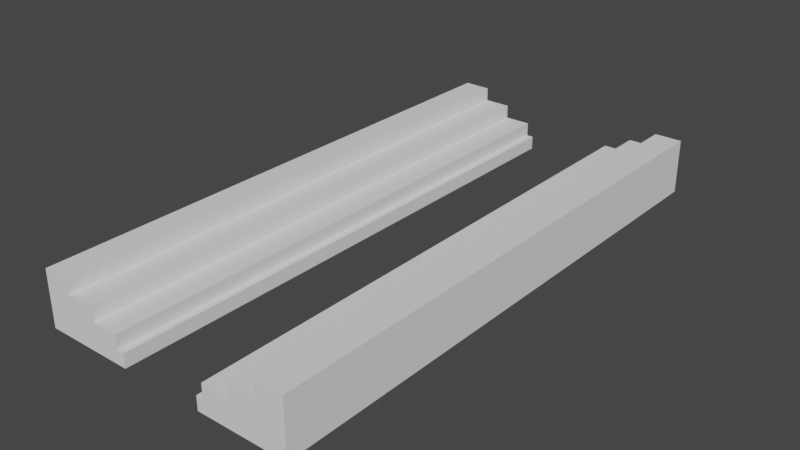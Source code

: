 # Source: Background1.blend  (saved by Blender 2.91.10; exported with 4.5.12 LTS)
import bpy
from mathutils import Matrix  # noqa: F401  (used for matrix-valued properties, if any)

bpy.ops.wm.read_factory_settings(use_empty=True)
scene = bpy.context.scene
scene.name = 'Scene'

# ---- collections
col_collection = bpy.data.collections.new('Collection'); scene.collection.children.link(col_collection)

# ---- world
world_world = bpy.data.worlds.new('World'); scene.world = world_world
world_world.use_nodes = True; world_world.node_tree.nodes.clear()
_N = world_world.node_tree.nodes; _L = world_world.node_tree.links
n0 = _N.new('ShaderNodeOutputWorld'); n0.name = 'World Output'; n0.location = (300, 300)
n1 = _N.new('ShaderNodeBackground'); n1.name = 'Background'; n1.location = (10, 300)
n1.inputs[0].default_value = (0.05088, 0.05088, 0.05088, 1.0)
_L.new(n1.outputs[0], n0.inputs[0])
n0.is_active_output = True
world_world.color = (0.05088, 0.05088, 0.05088)
world_world.use_sun_shadow = False
world_world.sun_shadow_jitter_overblur = 0.0

# ---- meshes
me_plane = bpy.data.meshes.new('Plane')
me_plane.from_pydata([(-3.167, -1.0, 0.0), (-1.167, -1.0, 0.0), (-3.167, 1.0, 0.0), (-1.167, 1.0, 0.0), (-3.167, 0.9048, 0.0), (-3.167, 0.8095, 0.0), (-3.167, 0.7143, 0.0), (-3.167, 0.619, 0.0), (-3.167, 0.5238, 0.0), (-3.167, 0.4286, 0.0), (-3.167, 0.3333, 0.0), (-3.167, 0.2381, 0.0), (-3.167, 0.1429, 0.0), (-3.167, 0.04762, 0.0), (-3.167, -0.04762, 0.0), (-3.167, -0.1429, 0.0), (-3.167, -0.2381, 0.0), (-3.167, -0.3333, 0.0), (-3.167, -0.4286, 0.0), (-3.167, -0.5238, 0.0), (-3.167, -0.619, 0.0), (-3.167, -0.7143, 0.0), (-3.167, -0.8095, 0.0), (-3.167, -0.9048, 0.0), (-1.167, -0.9048, 0.0), (-1.167, -0.8095, 0.0), (-1.167, -0.7143, 0.0), (-1.167, -0.619, 0.0), (-1.167, -0.5238, 0.0), (-1.167, -0.4286, 0.0), (-1.167, -0.3333, 0.0), (-1.167, -0.2381, 0.0), (-1.167, -0.1429, 0.0), (-1.167, -0.04762, 0.0), (-1.167, 0.04762, 0.0), (-1.167, 0.1429, 0.0), (-1.167, 0.2381, 0.0), (-1.167, 0.3333, 0.0), (-1.167, 0.4286, 0.0), (-1.167, 0.5238, 0.0), (-1.167, 0.619, 0.0), (-1.167, 0.7143, 0.0), (-1.167, 0.8095, 0.0), (-1.167, 0.9048, 0.0), (-2.5, -1.0, 0.0), (-1.833, -1.0, 0.0), (-1.833, 1.0, 0.0), (-2.5, 1.0, 0.0), (-1.833, -0.9048, 0.0), (-2.5, -0.9048, 0.0), (-1.833, -0.8095, 0.0), (-2.5, -0.8095, 0.0), (-1.833, -0.7143, 0.0), (-2.5, -0.7143, 0.0), (-1.833, -0.619, 0.0), (-2.5, -0.619, 0.0), (-1.833, -0.5238, 0.0), (-2.5, -0.5238, 0.0), (-1.833, -0.4286, 0.0), (-2.5, -0.4286, 0.0), (-1.833, -0.3333, 0.0), (-2.5, -0.3333, 0.0), (-1.833, -0.2381, 0.0), (-2.5, -0.2381, 0.0), (-1.833, -0.1429, 0.0), (-2.5, -0.1429, 0.0), (-1.833, -0.04762, 0.0), (-2.5, -0.04762, 0.0), (-1.833, 0.04762, 0.0), (-2.5, 0.04762, 0.0), (-1.833, 0.1429, 0.0), (-2.5, 0.1429, 0.0), (-1.833, 0.2381, 0.0), (-2.5, 0.2381, 0.0), (-1.833, 0.3333, 0.0), (-2.5, 0.3333, 0.0), (-1.833, 0.4286, 0.0), (-2.5, 0.4286, 0.0), (-1.833, 0.5238, 0.0), (-2.5, 0.5238, 0.0), (-1.833, 0.619, 0.0), (-2.5, 0.619, 0.0), (-1.833, 0.7143, 0.0), (-2.5, 0.7143, 0.0), (-1.833, 0.8095, 0.0), (-2.5, 0.8095, 0.0), (-1.833, 0.9048, 0.0), (-2.5, 0.9048, 0.0), (-1.0, -1.0, 0.0), (-1.0, 1.0, 0.0), (-1.0, -0.9048, 0.0), (-1.0, -0.8095, 0.0), (-1.0, -0.7143, 0.0), (-1.0, -0.619, 0.0), (-1.0, -0.5238, 0.0), (-1.0, -0.4286, 0.0), (-1.0, -0.3333, 0.0), (-1.0, -0.2381, 0.0), (-1.0, -0.1429, 0.0), (-1.0, -0.04762, 0.0), (-1.0, 0.04762, 0.0), (-1.0, 0.1429, 0.0), (-1.0, 0.2381, 0.0), (-1.0, 0.3333, 0.0), (-1.0, 0.4286, 0.0), (-1.0, 0.5238, 0.0), (-1.0, 0.619, 0.0), (-1.0, 0.7143, 0.0), (-1.0, 0.8095, 0.0), (-1.0, 0.9048, 0.0), (-1.167, -1.0, 2.0), (-1.167, 1.0, 2.0), (-1.167, -0.9048, 2.0), (-1.167, -0.8095, 2.0), (-1.167, -0.7143, 2.0), (-1.167, -0.619, 2.0), (-1.167, -0.5238, 2.0), (-1.167, -0.4286, 2.0), (-1.167, -0.3333, 2.0), (-1.167, -0.2381, 2.0), (-1.167, -0.1429, 2.0), (-1.167, -0.04762, 2.0), (-1.167, 0.04762, 2.0), (-1.167, 0.1429, 2.0), (-1.167, 0.2381, 2.0), (-1.167, 0.3333, 2.0), (-1.167, 0.4286, 2.0), (-1.167, 0.5238, 2.0), (-1.167, 0.619, 2.0), (-1.167, 0.7143, 2.0), (-1.167, 0.8095, 2.0), (-1.167, 0.9048, 2.0), (-1.0, -1.0, 2.0), (-1.0, 1.0, 2.0), (-1.0, -0.9048, 2.0), (-1.0, -0.8095, 2.0), (-1.0, -0.7143, 2.0), (-1.0, -0.619, 2.0), (-1.0, -0.5238, 2.0), (-1.0, -0.4286, 2.0), (-1.0, -0.3333, 2.0), (-1.0, -0.2381, 2.0), (-1.0, -0.1429, 2.0), (-1.0, -0.04762, 2.0), (-1.0, 0.04762, 2.0), (-1.0, 0.1429, 2.0), (-1.0, 0.2381, 2.0), (-1.0, 0.3333, 2.0), (-1.0, 0.4286, 2.0), (-1.0, 0.5238, 2.0), (-1.0, 0.619, 2.0), (-1.0, 0.7143, 2.0), (-1.0, 0.8095, 2.0), (-1.0, 0.9048, 2.0), (3.167, -1.0, 0.0), (1.167, -1.0, 0.0), (3.167, 1.0, 0.0), (1.167, 1.0, 0.0), (3.167, 0.9, 0.0), (3.167, 0.8, 0.0), (3.167, 0.725, 0.0), (3.167, 0.625, 0.0), (3.167, 0.525, 0.0), (3.167, 0.425, 0.0), (3.167, 0.325, 0.0), (3.167, 0.25, 0.0), (3.167, 0.15, 0.0), (3.167, 0.05, 0.0), (3.167, -0.05, 0.0), (3.167, -0.15, 0.0), (3.167, -0.25, 0.0), (3.167, -0.325, 0.0), (3.167, -0.425, 0.0), (3.167, -0.525, 0.0), (3.167, -0.625, 0.0), (3.167, -0.725, 0.0), (3.167, -0.8, 0.0), (3.167, -0.9, 0.0), (1.167, -0.9, 0.0), (1.167, -0.8, 0.0), (1.167, -0.725, 0.0), (1.167, -0.625, 0.0), (1.167, -0.525, 0.0), (1.167, -0.425, 0.0), (1.167, -0.325, 0.0), (1.167, -0.25, 0.0), (1.167, -0.15, 0.0), (1.167, -0.05, 0.0), (1.167, 0.05, 0.0), (1.167, 0.15, 0.0), (1.167, 0.25, 0.0), (1.167, 0.325, 0.0), (1.167, 0.425, 0.0), (1.167, 0.525, 0.0), (1.167, 0.625, 0.0), (1.167, 0.725, 0.0), (1.167, 0.8, 0.0), (1.167, 0.9, 0.0), (2.5, -1.0, 0.0), (1.833, -1.0, 0.0), (1.833, 1.0, 0.0), (2.5, 1.0, 0.0), (1.833, -0.9, 0.0), (2.5, -0.9, 0.0), (1.833, -0.8, 0.0), (2.5, -0.8, 0.0), (1.833, -0.725, 0.0), (2.5, -0.725, 0.0), (1.833, -0.625, 0.0), (2.5, -0.625, 0.0), (1.833, -0.525, 0.0), (2.5, -0.525, 0.0), (1.833, -0.425, 0.0), (2.5, -0.425, 0.0), (1.833, -0.325, 0.0), (2.5, -0.325, 0.0), (1.833, -0.25, 0.0), (2.5, -0.25, 0.0), (1.833, -0.15, 0.0), (2.5, -0.15, 0.0), (1.833, -0.05, 0.0), (2.5, -0.05, 0.0), (1.833, 0.05, 0.0), (2.5, 0.05, 0.0), (1.833, 0.15, 0.0), (2.5, 0.15, 0.0), (1.833, 0.25, 0.0), (2.5, 0.25, 0.0), (1.833, 0.325, 0.0), (2.5, 0.325, 0.0), (1.833, 0.425, 0.0), (2.5, 0.425, 0.0), (1.833, 0.525, 0.0), (2.5, 0.525, 0.0), (1.833, 0.625, 0.0), (2.5, 0.625, 0.0), (1.833, 0.725, 0.0), (2.5, 0.725, 0.0), (1.833, 0.8, 0.0), (2.5, 0.8, 0.0), (1.833, 0.9, 0.0), (2.5, 0.9, 0.0), (1.0, -1.0, 0.0), (1.0, 1.0, 0.0), (1.0, -0.9, 0.0), (1.0, -0.8, 0.0), (1.0, -0.725, 0.0), (1.0, -0.625, 0.0), (1.0, -0.525, 0.0), (1.0, -0.425, 0.0), (1.0, -0.325, 0.0), (1.0, -0.25, 0.0), (1.0, -0.15, 0.0), (1.0, -0.05, 0.0), (1.0, 0.05, 0.0), (1.0, 0.15, 0.0), (1.0, 0.25, 0.0), (1.0, 0.325, 0.0), (1.0, 0.425, 0.0), (1.0, 0.525, 0.0), (1.0, 0.625, 0.0), (1.0, 0.725, 0.0), (1.0, 0.8, 0.0), (1.0, 0.9, 0.0), (1.167, -1.0, 2.0), (1.167, 1.0, 2.0), (1.167, -0.9, 2.0), (1.167, -0.8, 2.0), (1.167, -0.725, 2.0), (1.167, -0.625, 2.0), (1.167, -0.525, 2.0), (1.167, -0.425, 2.0), (1.167, -0.325, 2.0), (1.167, -0.25, 2.0), (1.167, -0.15, 2.0), (1.167, -0.05, 2.0), (1.167, 0.05, 2.0), (1.167, 0.15, 2.0), (1.167, 0.25, 2.0), (1.167, 0.325, 2.0), (1.167, 0.425, 2.0), (1.167, 0.525, 2.0), (1.167, 0.625, 2.0), (1.167, 0.725, 2.0), (1.167, 0.8, 2.0), (1.167, 0.9, 2.0), (1.0, -1.0, 2.0), (1.0, 1.0, 2.0), (1.0, -0.9, 2.0), (1.0, -0.8, 2.0), (1.0, -0.725, 2.0), (1.0, -0.625, 2.0), (1.0, -0.525, 2.0), (1.0, -0.425, 2.0), (1.0, -0.325, 2.0), (1.0, -0.25, 2.0), (1.0, -0.15, 2.0), (1.0, -0.05, 2.0), (1.0, 0.05, 2.0), (1.0, 0.15, 2.0), (1.0, 0.25, 2.0), (1.0, 0.325, 2.0), (1.0, 0.425, 2.0), (1.0, 0.525, 2.0), (1.0, 0.625, 2.0), (1.0, 0.725, 2.0), (1.0, 0.8, 2.0), (1.0, 0.9, 2.0), (-1.833, -1.0, 4.0), (-1.167, -1.0, 4.0), (-1.167, 0.9048, 4.0), (-1.167, 1.0, 4.0), (-1.167, -0.9048, 4.0), (-1.167, -0.8095, 4.0), (-1.167, -0.7143, 4.0), (-1.167, -0.619, 4.0), (-1.167, -0.5238, 4.0), (-1.167, -0.4286, 4.0), (-1.167, -0.3333, 4.0), (-1.167, -0.2381, 4.0), (-1.167, -0.1429, 4.0), (-1.167, -0.04762, 4.0), (-1.167, 0.04762, 4.0), (-1.167, 0.1429, 4.0), (-1.167, 0.2381, 4.0), (-1.167, 0.3333, 4.0), (-1.167, 0.4286, 4.0), (-1.167, 0.5238, 4.0), (-1.167, 0.619, 4.0), (-1.167, 0.7143, 4.0), (-1.167, 0.8095, 4.0), (-1.833, 1.0, 4.0), (-1.833, -0.9048, 4.0), (-1.833, -0.8095, 4.0), (-1.833, -0.7143, 4.0), (-1.833, -0.619, 4.0), (-1.833, -0.5238, 4.0), (-1.833, -0.4286, 4.0), (-1.833, -0.3333, 4.0), (-1.833, -0.2381, 4.0), (-1.833, -0.1429, 4.0), (-1.833, -0.04762, 4.0), (-1.833, 0.04762, 4.0), (-1.833, 0.1429, 4.0), (-1.833, 0.2381, 4.0), (-1.833, 0.3333, 4.0), (-1.833, 0.4286, 4.0), (-1.833, 0.5238, 4.0), (-1.833, 0.619, 4.0), (-1.833, 0.7143, 4.0), (-1.833, 0.8095, 4.0), (-1.833, 0.9048, 4.0), (1.167, -1.0, 4.0), (1.833, -1.0, 4.0), (1.167, 0.9, 4.0), (1.167, 1.0, 4.0), (1.167, -0.9, 4.0), (1.167, -0.8, 4.0), (1.167, -0.725, 4.0), (1.167, -0.625, 4.0), (1.167, -0.525, 4.0), (1.167, -0.425, 4.0), (1.167, -0.325, 4.0), (1.167, -0.25, 4.0), (1.167, -0.15, 4.0), (1.167, -0.05, 4.0), (1.167, 0.05, 4.0), (1.167, 0.15, 4.0), (1.167, 0.25, 4.0), (1.167, 0.325, 4.0), (1.167, 0.425, 4.0), (1.167, 0.525, 4.0), (1.167, 0.625, 4.0), (1.167, 0.725, 4.0), (1.167, 0.8, 4.0), (1.833, 1.0, 4.0), (1.833, -0.9, 4.0), (1.833, -0.8, 4.0), (1.833, -0.725, 4.0), (1.833, -0.625, 4.0), (1.833, -0.525, 4.0), (1.833, -0.425, 4.0), (1.833, -0.325, 4.0), (1.833, -0.25, 4.0), (1.833, -0.15, 4.0), (1.833, -0.05, 4.0), (1.833, 0.05, 4.0), (1.833, 0.15, 4.0), (1.833, 0.25, 4.0), (1.833, 0.325, 4.0), (1.833, 0.425, 4.0), (1.833, 0.525, 4.0), (1.833, 0.625, 4.0), (1.833, 0.725, 4.0), (1.833, 0.8, 4.0), (1.833, 0.9, 4.0), (-2.5, -1.0, 6.0), (-1.833, -1.0, 6.0), (-1.833, 1.0, 6.0), (-2.5, 1.0, 6.0), (-1.833, -0.9048, 6.0), (-2.5, -0.9048, 6.0), (-1.833, -0.8095, 6.0), (-2.5, -0.8095, 6.0), (-1.833, -0.7143, 6.0), (-2.5, -0.7143, 6.0), (-1.833, -0.619, 6.0), (-2.5, -0.619, 6.0), (-1.833, -0.5238, 6.0), (-2.5, -0.5238, 6.0), (-1.833, -0.4286, 6.0), (-2.5, -0.4286, 6.0), (-1.833, -0.3333, 6.0), (-2.5, -0.3333, 6.0), (-1.833, -0.2381, 6.0), (-2.5, -0.2381, 6.0), (-1.833, -0.1429, 6.0), (-2.5, -0.1429, 6.0), (-1.833, -0.04762, 6.0), (-2.5, -0.04762, 6.0), (-1.833, 0.04762, 6.0), (-2.5, 0.04762, 6.0), (-1.833, 0.1429, 6.0), (-2.5, 0.1429, 6.0), (-1.833, 0.2381, 6.0), (-2.5, 0.2381, 6.0), (-1.833, 0.3333, 6.0), (-2.5, 0.3333, 6.0), (-1.833, 0.4286, 6.0), (-2.5, 0.4286, 6.0), (-1.833, 0.5238, 6.0), (-2.5, 0.5238, 6.0), (-1.833, 0.619, 6.0), (-2.5, 0.619, 6.0), (-1.833, 0.7143, 6.0), (-2.5, 0.7143, 6.0), (-1.833, 0.8095, 6.0), (-2.5, 0.8095, 6.0), (-1.833, 0.9048, 6.0), (-2.5, 0.9048, 6.0), (1.833, -1.0, 6.0), (2.5, -1.0, 6.0), (2.5, 1.0, 6.0), (1.833, 1.0, 6.0), (1.833, -0.9, 6.0), (2.5, -0.9, 6.0), (1.833, -0.8, 6.0), (2.5, -0.8, 6.0), (1.833, -0.725, 6.0), (2.5, -0.725, 6.0), (1.833, -0.625, 6.0), (2.5, -0.625, 6.0), (1.833, -0.525, 6.0), (2.5, -0.525, 6.0), (1.833, -0.425, 6.0), (2.5, -0.425, 6.0), (1.833, -0.325, 6.0), (2.5, -0.325, 6.0), (1.833, -0.25, 6.0), (2.5, -0.25, 6.0), (1.833, -0.15, 6.0), (2.5, -0.15, 6.0), (1.833, -0.05, 6.0), (2.5, -0.05, 6.0), (1.833, 0.05, 6.0), (2.5, 0.05, 6.0), (1.833, 0.15, 6.0), (2.5, 0.15, 6.0), (1.833, 0.25, 6.0), (2.5, 0.25, 6.0), (1.833, 0.325, 6.0), (2.5, 0.325, 6.0), (1.833, 0.425, 6.0), (2.5, 0.425, 6.0), (1.833, 0.525, 6.0), (2.5, 0.525, 6.0), (1.833, 0.625, 6.0), (2.5, 0.625, 6.0), (1.833, 0.725, 6.0), (2.5, 0.725, 6.0), (1.833, 0.8, 6.0), (2.5, 0.8, 6.0), (1.833, 0.9, 6.0), (2.5, 0.9, 6.0), (-3.167, -0.9048, 8.0), (-3.167, -1.0, 8.0), (-2.5, 1.0, 8.0), (-3.167, 1.0, 8.0), (-3.167, 0.9048, 8.0), (-3.167, 0.8095, 8.0), (-3.167, 0.7143, 8.0), (-3.167, 0.619, 8.0), (-3.167, 0.5238, 8.0), (-3.167, 0.4286, 8.0), (-3.167, 0.3333, 8.0), (-3.167, 0.2381, 8.0), (-3.167, 0.1429, 8.0), (-3.167, 0.04762, 8.0), (-3.167, -0.04762, 8.0), (-3.167, -0.1429, 8.0), (-3.167, -0.2381, 8.0), (-3.167, -0.3333, 8.0), (-3.167, -0.4286, 8.0), (-3.167, -0.5238, 8.0), (-3.167, -0.619, 8.0), (-3.167, -0.7143, 8.0), (-3.167, -0.8095, 8.0), (-2.5, -0.9048, 8.0), (-2.5, -0.8095, 8.0), (-2.5, -0.7143, 8.0), (-2.5, -0.619, 8.0), (-2.5, -0.5238, 8.0), (-2.5, -0.4286, 8.0), (-2.5, -0.3333, 8.0), (-2.5, -0.2381, 8.0), (-2.5, -0.1429, 8.0), (-2.5, -0.04762, 8.0), (-2.5, 0.04762, 8.0), (-2.5, 0.1429, 8.0), (-2.5, 0.2381, 8.0), (-2.5, 0.3333, 8.0), (-2.5, 0.4286, 8.0), (-2.5, 0.5238, 8.0), (-2.5, 0.619, 8.0), (-2.5, 0.7143, 8.0), (-2.5, 0.8095, 8.0), (-2.5, 0.9048, 8.0), (-2.5, -1.0, 8.0), (3.167, -1.0, 8.0), (3.167, -0.9, 8.0), (3.167, 1.0, 8.0), (2.5, 1.0, 8.0), (3.167, 0.9, 8.0), (3.167, 0.8, 8.0), (3.167, 0.725, 8.0), (3.167, 0.625, 8.0), (3.167, 0.525, 8.0), (3.167, 0.425, 8.0), (3.167, 0.325, 8.0), (3.167, 0.25, 8.0), (3.167, 0.15, 8.0), (3.167, 0.05, 8.0), (3.167, -0.05, 8.0), (3.167, -0.15, 8.0), (3.167, -0.25, 8.0), (3.167, -0.325, 8.0), (3.167, -0.425, 8.0), (3.167, -0.525, 8.0), (3.167, -0.625, 8.0), (3.167, -0.725, 8.0), (3.167, -0.8, 8.0), (2.5, -0.9, 8.0), (2.5, -0.8, 8.0), (2.5, -0.725, 8.0), (2.5, -0.625, 8.0), (2.5, -0.525, 8.0), (2.5, -0.425, 8.0), (2.5, -0.325, 8.0), (2.5, -0.25, 8.0), (2.5, -0.15, 8.0), (2.5, -0.05, 8.0), (2.5, 0.05, 8.0), (2.5, 0.15, 8.0), (2.5, 0.25, 8.0), (2.5, 0.325, 8.0), (2.5, 0.425, 8.0), (2.5, 0.525, 8.0), (2.5, 0.625, 8.0), (2.5, 0.725, 8.0), (2.5, 0.8, 8.0), (2.5, 0.9, 8.0), (2.5, -1.0, 8.0)], [], [(78, 76, 346, 347), (52, 50, 333, 334), (37, 38, 326, 325), (226, 388, 387, 224), (36, 37, 325, 324), (200, 375, 395, 240), (80, 78, 347, 348), (54, 52, 334, 335), (35, 36, 324, 323), (196, 374, 354, 197), (228, 389, 388, 226), (34, 35, 323, 322), (202, 376, 353, 199), (195, 373, 374, 196), (82, 80, 348, 349), (56, 54, 335, 336), (33, 34, 322, 321), (194, 372, 373, 195), (230, 390, 389, 228), (32, 33, 321, 320), (204, 377, 376, 202), (172, 546, 547, 173), (225, 467, 465, 223), (0, 44, 527, 485), (79, 77, 429, 431), (77, 79, 522, 521), (53, 51, 403, 405), (10, 11, 495, 494), (224, 466, 468, 226), (51, 53, 509, 508), (240, 482, 443, 200), (171, 545, 546, 172), (78, 80, 432, 430), (9, 10, 494, 493), (52, 54, 406, 404), (225, 562, 563, 227), (227, 469, 467, 225), (170, 544, 545, 171), (201, 442, 483, 241), (241, 570, 531, 201), (81, 79, 431, 433), (79, 81, 523, 522), (55, 53, 405, 407), (53, 55, 510, 509), (226, 468, 470, 228), (8, 9, 493, 492), (199, 440, 444, 202), (169, 543, 544, 170), (80, 82, 434, 432), (7, 8, 492, 491), (54, 56, 408, 406), (227, 563, 564, 229), (229, 471, 469, 227), (168, 542, 543, 169), (203, 445, 441, 198), (198, 571, 551, 203), (200, 443, 442, 201), (81, 83, 524, 523), (83, 81, 433, 435), (55, 57, 511, 510), (57, 55, 407, 409), (6, 7, 491, 490), (228, 470, 472, 230), (41, 40, 128, 129), (27, 26, 114, 115), (99, 100, 144, 143), (40, 39, 127, 128), (26, 25, 113, 114), (98, 99, 143, 142), (39, 38, 126, 127), (89, 3, 111, 133), (25, 24, 112, 113), (97, 98, 142, 141), (38, 37, 125, 126), (24, 1, 110, 112), (96, 97, 141, 140), (37, 36, 124, 125), (95, 96, 140, 139), (36, 35, 123, 124), (108, 109, 153, 152), (1, 88, 132, 110), (94, 95, 139, 138), (35, 34, 122, 123), (107, 108, 152, 151), (123, 122, 144, 145), (116, 115, 137, 138), (131, 130, 152, 153), (124, 123, 145, 146), (117, 116, 138, 139), (125, 124, 146, 147), (118, 117, 139, 140), (126, 125, 147, 148), (119, 118, 140, 141), (112, 110, 132, 134), (127, 126, 148, 149), (111, 131, 153, 133), (120, 119, 141, 142), (113, 112, 134, 135), (128, 127, 149, 150), (121, 120, 142, 143), (114, 113, 135, 136), (129, 128, 150, 151), (122, 121, 143, 144), (115, 114, 136, 137), (130, 129, 151, 152), (100, 101, 145, 144), (28, 27, 115, 116), (42, 41, 129, 130), (3, 43, 131, 111), (101, 102, 146, 145), (29, 28, 116, 117), (109, 89, 133, 153), (43, 42, 130, 131), (102, 103, 147, 146), (30, 29, 117, 118), (88, 90, 134, 132), (103, 104, 148, 147), (31, 30, 118, 119), (90, 91, 135, 134), (104, 105, 149, 148), (32, 31, 119, 120), (91, 92, 136, 135), (105, 106, 150, 149), (33, 32, 120, 121), (92, 93, 137, 136), (106, 107, 151, 150), (34, 33, 121, 122), (93, 94, 138, 137), (193, 371, 372, 194), (157, 355, 375, 200), (84, 82, 349, 350), (58, 56, 336, 337), (31, 32, 320, 319), (192, 370, 371, 193), (232, 391, 390, 230), (30, 31, 319, 318), (206, 378, 377, 204), (191, 369, 370, 192), (86, 84, 350, 351), (60, 58, 337, 338), (29, 30, 318, 317), (190, 368, 369, 191), (234, 392, 391, 232), (28, 29, 317, 316), (208, 379, 378, 206), (189, 367, 368, 190), (62, 60, 338, 339), (43, 3, 311, 310), (27, 28, 316, 315), (167, 541, 542, 168), (202, 444, 446, 204), (5, 6, 490, 489), (82, 84, 436, 434), (229, 564, 565, 231), (56, 58, 410, 408), (166, 540, 541, 167), (231, 473, 471, 229), (203, 551, 552, 205), (205, 447, 445, 203), (83, 85, 525, 524), (198, 441, 440, 199), (57, 59, 512, 511), (85, 83, 435, 437), (4, 5, 489, 488), (59, 57, 409, 411), (165, 539, 540, 166), (230, 472, 474, 232), (154, 528, 571, 198), (204, 446, 448, 206), (2, 4, 488, 487), (84, 86, 438, 436), (231, 565, 566, 233), (58, 60, 412, 410), (164, 538, 539, 165), (233, 475, 473, 231), (205, 552, 553, 207), (207, 449, 447, 205), (85, 87, 526, 525), (87, 85, 437, 439), (59, 61, 513, 512), (61, 59, 411, 413), (47, 2, 487, 486), (232, 474, 476, 234), (163, 537, 538, 164), (206, 448, 450, 208), (233, 566, 567, 235), (60, 62, 414, 412), (162, 536, 537, 163), (235, 477, 475, 233), (207, 553, 554, 209), (209, 451, 449, 207), (195, 283, 282, 194), (181, 269, 268, 180), (253, 297, 298, 254), (194, 282, 281, 193), (180, 268, 267, 179), (252, 296, 297, 253), (193, 281, 280, 192), (243, 287, 265, 157), (179, 267, 266, 178), (251, 295, 296, 252), (192, 280, 279, 191), (178, 266, 264, 155), (250, 294, 295, 251), (191, 279, 278, 190), (249, 293, 294, 250), (190, 278, 277, 189), (262, 306, 307, 263), (155, 264, 286, 242), (248, 292, 293, 249), (189, 277, 276, 188), (261, 305, 306, 262), (277, 299, 298, 276), (270, 292, 291, 269), (285, 307, 306, 284), (278, 300, 299, 277), (271, 293, 292, 270), (279, 301, 300, 278), (272, 294, 293, 271), (280, 302, 301, 279), (273, 295, 294, 272), (266, 288, 286, 264), (281, 303, 302, 280), (265, 287, 307, 285), (274, 296, 295, 273), (267, 289, 288, 266), (282, 304, 303, 281), (275, 297, 296, 274), (268, 290, 289, 267), (283, 305, 304, 282), (276, 298, 297, 275), (269, 291, 290, 268), (284, 306, 305, 283), (254, 298, 299, 255), (182, 270, 269, 181), (196, 284, 283, 195), (157, 265, 285, 197), (255, 299, 300, 256), (183, 271, 270, 182), (263, 307, 287, 243), (197, 285, 284, 196), (256, 300, 301, 257), (184, 272, 271, 183), (242, 286, 288, 244), (257, 301, 302, 258), (185, 273, 272, 184), (244, 288, 289, 245), (258, 302, 303, 259), (186, 274, 273, 185), (245, 289, 290, 246), (259, 303, 304, 260), (187, 275, 274, 186), (246, 290, 291, 247), (260, 304, 305, 261), (188, 276, 275, 187), (247, 291, 292, 248), (351, 310, 311, 331), (308, 309, 312, 332), (332, 312, 313, 333), (333, 313, 314, 334), (334, 314, 315, 335), (335, 315, 316, 336), (336, 316, 317, 337), (337, 317, 318, 338), (338, 318, 319, 339), (339, 319, 320, 340), (340, 320, 321, 341), (341, 321, 322, 342), (342, 322, 323, 343), (343, 323, 324, 344), (344, 324, 325, 345), (345, 325, 326, 346), (346, 326, 327, 347), (347, 327, 328, 348), (348, 328, 329, 349), (349, 329, 330, 350), (350, 330, 310, 351), (395, 375, 355, 354), (353, 376, 356, 352), (376, 377, 357, 356), (377, 378, 358, 357), (378, 379, 359, 358), (379, 380, 360, 359), (380, 381, 361, 360), (381, 382, 362, 361), (382, 383, 363, 362), (383, 384, 364, 363), (384, 385, 365, 364), (385, 386, 366, 365), (386, 387, 367, 366), (387, 388, 368, 367), (388, 389, 369, 368), (389, 390, 370, 369), (390, 391, 371, 370), (391, 392, 372, 371), (392, 393, 373, 372), (393, 394, 374, 373), (394, 395, 354, 374), (38, 39, 327, 326), (224, 387, 386, 222), (3, 46, 331, 311), (39, 40, 328, 327), (50, 48, 332, 333), (76, 74, 345, 346), (40, 41, 329, 328), (222, 386, 385, 220), (41, 42, 330, 329), (48, 45, 308, 332), (74, 72, 344, 345), (155, 352, 356, 178), (42, 43, 310, 330), (220, 385, 384, 218), (178, 356, 357, 179), (46, 86, 351, 331), (72, 70, 343, 344), (179, 357, 358, 180), (218, 384, 383, 216), (180, 358, 359, 181), (199, 353, 352, 155), (70, 68, 342, 343), (181, 359, 360, 182), (216, 383, 382, 214), (197, 354, 355, 157), (182, 360, 361, 183), (68, 66, 341, 342), (183, 361, 362, 184), (214, 382, 381, 212), (240, 395, 394, 238), (184, 362, 363, 185), (1, 24, 312, 309), (66, 64, 340, 341), (185, 363, 364, 186), (212, 381, 380, 210), (24, 25, 313, 312), (238, 394, 393, 236), (186, 364, 365, 187), (25, 26, 314, 313), (64, 62, 339, 340), (187, 365, 366, 188), (210, 380, 379, 208), (26, 27, 315, 314), (236, 393, 392, 234), (45, 1, 309, 308), (188, 366, 367, 189), (437, 436, 438, 439), (435, 434, 436, 437), (433, 432, 434, 435), (431, 430, 432, 433), (429, 428, 430, 431), (427, 426, 428, 429), (425, 424, 426, 427), (423, 422, 424, 425), (421, 420, 422, 423), (419, 418, 420, 421), (417, 416, 418, 419), (415, 414, 416, 417), (413, 412, 414, 415), (411, 410, 412, 413), (409, 408, 410, 411), (407, 406, 408, 409), (405, 404, 406, 407), (403, 402, 404, 405), (401, 400, 402, 403), (396, 397, 400, 401), (439, 438, 398, 399), (481, 483, 482, 480), (479, 481, 480, 478), (477, 479, 478, 476), (475, 477, 476, 474), (473, 475, 474, 472), (471, 473, 472, 470), (469, 471, 470, 468), (467, 469, 468, 466), (465, 467, 466, 464), (463, 465, 464, 462), (461, 463, 462, 460), (459, 461, 460, 458), (457, 459, 458, 456), (455, 457, 456, 454), (453, 455, 454, 452), (451, 453, 452, 450), (449, 451, 450, 448), (447, 449, 448, 446), (445, 447, 446, 444), (441, 445, 444, 440), (483, 442, 443, 482), (50, 52, 404, 402), (76, 78, 430, 428), (44, 45, 397, 396), (222, 464, 466, 224), (51, 49, 401, 403), (77, 75, 427, 429), (223, 465, 463, 221), (48, 50, 402, 400), (74, 76, 428, 426), (46, 47, 399, 398), (220, 462, 464, 222), (49, 44, 396, 401), (75, 73, 425, 427), (221, 463, 461, 219), (45, 48, 400, 397), (72, 74, 426, 424), (218, 460, 462, 220), (47, 87, 439, 399), (73, 71, 423, 425), (219, 461, 459, 217), (86, 46, 398, 438), (70, 72, 424, 422), (216, 458, 460, 218), (71, 69, 421, 423), (217, 459, 457, 215), (68, 70, 422, 420), (214, 456, 458, 216), (69, 67, 419, 421), (215, 457, 455, 213), (66, 68, 420, 418), (241, 483, 481, 239), (212, 454, 456, 214), (67, 65, 417, 419), (238, 480, 482, 240), (213, 455, 453, 211), (64, 66, 418, 416), (239, 481, 479, 237), (210, 452, 454, 212), (65, 63, 415, 417), (236, 478, 480, 238), (211, 453, 451, 209), (62, 64, 416, 414), (237, 479, 477, 235), (208, 450, 452, 210), (234, 476, 478, 236), (63, 61, 413, 415), (489, 525, 526, 488), (490, 524, 525, 489), (491, 523, 524, 490), (492, 522, 523, 491), (493, 521, 522, 492), (494, 520, 521, 493), (495, 519, 520, 494), (496, 518, 519, 495), (497, 517, 518, 496), (498, 516, 517, 497), (499, 515, 516, 498), (500, 514, 515, 499), (501, 513, 514, 500), (502, 512, 513, 501), (503, 511, 512, 502), (504, 510, 511, 503), (505, 509, 510, 504), (506, 508, 509, 505), (484, 507, 508, 506), (485, 527, 507, 484), (488, 526, 486, 487), (533, 532, 570, 569), (534, 533, 569, 568), (535, 534, 568, 567), (536, 535, 567, 566), (537, 536, 566, 565), (538, 537, 565, 564), (539, 538, 564, 563), (540, 539, 563, 562), (541, 540, 562, 561), (542, 541, 561, 560), (543, 542, 560, 559), (544, 543, 559, 558), (545, 544, 558, 557), (546, 545, 557, 556), (547, 546, 556, 555), (548, 547, 555, 554), (549, 548, 554, 553), (550, 549, 553, 552), (529, 550, 552, 551), (528, 529, 551, 571), (532, 530, 531, 570), (223, 561, 562, 225), (11, 12, 496, 495), (173, 547, 548, 174), (49, 51, 508, 507), (12, 13, 497, 496), (75, 77, 521, 520), (174, 548, 549, 175), (221, 560, 561, 223), (13, 14, 498, 497), (175, 549, 550, 176), (14, 15, 499, 498), (44, 49, 507, 527), (73, 75, 520, 519), (176, 550, 529, 177), (219, 559, 560, 221), (15, 16, 500, 499), (16, 17, 501, 500), (87, 47, 486, 526), (71, 73, 519, 518), (217, 558, 559, 219), (17, 18, 502, 501), (18, 19, 503, 502), (177, 529, 528, 154), (69, 71, 518, 517), (215, 557, 558, 217), (19, 20, 504, 503), (20, 21, 505, 504), (67, 69, 517, 516), (213, 556, 557, 215), (21, 22, 506, 505), (201, 531, 530, 156), (239, 569, 570, 241), (22, 23, 484, 506), (156, 530, 532, 158), (65, 67, 516, 515), (211, 555, 556, 213), (158, 532, 533, 159), (237, 568, 569, 239), (159, 533, 534, 160), (63, 65, 515, 514), (209, 554, 555, 211), (160, 534, 535, 161), (235, 567, 568, 237), (23, 0, 485, 484), (161, 535, 536, 162), (61, 63, 514, 513)])
_uv = me_plane.uv_layers.new(name='UVMap')
_uv.uv.foreach_set('vector', [0.6667, 0.7619, 0.6667, 0.7143, 0.6667, 0.7143, 0.6667, 0.7619, 0.6667, 0.1429, 0.6667, 0.09524, 0.6667, 0.09524, 0.6667, 0.1429, 1.0, 0.6667, 1.0, 0.7143, 1.0, 0.7143, 1.0, 0.6667, 0.6667, 0.619, 0.6667, 0.619, 0.6667, 0.5714, 0.6667, 0.5714, 1.0, 0.619, 1.0, 0.6667, 1.0, 0.6667, 1.0, 0.619, 0.6667, 1.0, 0.6667, 1.0, 0.6667, 0.9524, 0.6667, 0.9524, 0.6667, 0.8095, 0.6667, 0.7619, 0.6667, 0.7619, 0.6667, 0.8095, 0.6667, 0.1905, 0.6667, 0.1429, 0.6667, 0.1429, 0.6667, 0.1905, 1.0, 0.5714, 1.0, 0.619, 1.0, 0.619, 1.0, 0.5714, 1.0, 0.9048, 1.0, 0.9048, 1.0, 0.9524, 1.0, 0.9524, 0.6667, 0.6667, 0.6667, 0.6667, 0.6667, 0.619, 0.6667, 0.619, 1.0, 0.5238, 1.0, 0.5714, 1.0, 0.5714, 1.0, 0.5238, 0.6667, 0.04762, 0.6667, 0.04762, 0.6667, 0.0, 0.6667, 0.0, 1.0, 0.8571, 1.0, 0.8571, 1.0, 0.9048, 1.0, 0.9048, 0.6667, 0.8571, 0.6667, 0.8095, 0.6667, 0.8095, 0.6667, 0.8571, 0.6667, 0.2381, 0.6667, 0.1905, 0.6667, 0.1905, 0.6667, 0.2381, 1.0, 0.4762, 1.0, 0.5238, 1.0, 0.5238, 1.0, 0.4762, 1.0, 0.8095, 1.0, 0.8095, 1.0, 0.8571, 1.0, 0.8571, 0.6667, 0.7143, 0.6667, 0.7143, 0.6667, 0.6667, 0.6667, 0.6667, 1.0, 0.4286, 1.0, 0.4762, 1.0, 0.4762, 1.0, 0.4286, 0.6667, 0.09524, 0.6667, 0.09524, 0.6667, 0.04762, 0.6667, 0.04762, 0.0, 0.0, 0.0, 0.0, 0.0, 0.0, 0.0, 0.0, 0.3333, 0.5714, 0.3333, 0.5714, 0.3333, 0.5238, 0.3333, 0.5238, 0.0, 0.0, 0.0, 0.0, 0.0, 0.0, 0.0, 0.0, 0.3333, 0.7619, 0.3333, 0.7143, 0.3333, 0.7143, 0.3333, 0.7619, 0.3333, 0.7143, 0.3333, 0.7619, 0.3333, 0.7619, 0.3333, 0.7143, 0.3333, 0.1429, 0.3333, 0.09524, 0.3333, 0.09524, 0.3333, 0.1429, 0.0, 0.0, 0.0, 0.0, 0.0, 0.0, 0.0, 0.0, 0.6667, 0.5714, 0.6667, 0.5714, 0.6667, 0.619, 0.6667, 0.619, 0.3333, 0.09524, 0.3333, 0.1429, 0.3333, 0.1429, 0.3333, 0.09524, 0.6667, 0.9524, 0.6667, 0.9524, 0.6667, 1.0, 0.6667, 1.0, 0.0, 0.0, 0.0, 0.0, 0.0, 0.0, 0.0, 0.0, 0.6667, 0.7619, 0.6667, 0.8095, 0.6667, 0.8095, 0.6667, 0.7619, 0.0, 0.0, 0.0, 0.0, 0.0, 0.0, 0.0, 0.0, 0.6667, 0.1429, 0.6667, 0.1905, 0.6667, 0.1905, 0.6667, 0.1429, 0.3333, 0.5714, 0.3333, 0.5714, 0.3333, 0.619, 0.3333, 0.619, 0.3333, 0.619, 0.3333, 0.619, 0.3333, 0.5714, 0.3333, 0.5714, 0.0, 0.0, 0.0, 0.0, 0.0, 0.0, 0.0, 0.0, 0.3333, 1.0, 0.3333, 1.0, 0.3333, 0.9524, 0.3333, 0.9524, 0.3333, 0.9524, 0.3333, 0.9524, 0.3333, 1.0, 0.3333, 1.0, 0.3333, 0.8095, 0.3333, 0.7619, 0.3333, 0.7619, 0.3333, 0.8095, 0.3333, 0.7619, 0.3333, 0.8095, 0.3333, 0.8095, 0.3333, 0.7619, 0.3333, 0.1905, 0.3333, 0.1429, 0.3333, 0.1429, 0.3333, 0.1905, 0.3333, 0.1429, 0.3333, 0.1905, 0.3333, 0.1905, 0.3333, 0.1429, 0.6667, 0.619, 0.6667, 0.619, 0.6667, 0.6667, 0.6667, 0.6667, 0.0, 0.0, 0.0, 0.0, 0.0, 0.0, 0.0, 0.0, 0.6667, 0.0, 0.6667, 0.0, 0.6667, 0.04762, 0.6667, 0.04762, 0.0, 0.0, 0.0, 0.0, 0.0, 0.0, 0.0, 0.0, 0.6667, 0.8095, 0.6667, 0.8571, 0.6667, 0.8571, 0.6667, 0.8095, 0.0, 0.0, 0.0, 0.0, 0.0, 0.0, 0.0, 0.0, 0.6667, 0.1905, 0.6667, 0.2381, 0.6667, 0.2381, 0.6667, 0.1905, 0.3333, 0.619, 0.3333, 0.619, 0.3333, 0.6667, 0.3333, 0.6667, 0.3333, 0.6667, 0.3333, 0.6667, 0.3333, 0.619, 0.3333, 0.619, 0.0, 0.0, 0.0, 0.0, 0.0, 0.0, 0.0, 0.0, 0.3333, 0.04762, 0.3333, 0.04762, 0.3333, 0.0, 0.3333, 0.0, 0.3333, 0.0, 0.3333, 0.0, 0.3333, 0.04762, 0.3333, 0.04762, 0.0, 0.0, 0.0, 0.0, 0.0, 0.0, 0.0, 0.0, 0.3333, 0.8095, 0.3333, 0.8571, 0.3333, 0.8571, 0.3333, 0.8095, 0.3333, 0.8571, 0.3333, 0.8095, 0.3333, 0.8095, 0.3333, 0.8571, 0.3333, 0.1905, 0.3333, 0.2381, 0.3333, 0.2381, 0.3333, 0.1905, 0.3333, 0.2381, 0.3333, 0.1905, 0.3333, 0.1905, 0.3333, 0.2381, 0.0, 0.0, 0.0, 0.0, 0.0, 0.0, 0.0, 0.0, 0.6667, 0.6667, 0.6667, 0.6667, 0.6667, 0.7143, 0.6667, 0.7143, 1.0, 0.8571, 1.0, 0.8095, 1.0, 0.8095, 1.0, 0.8571, 1.0, 0.1905, 1.0, 0.1429, 1.0, 0.1429, 1.0, 0.1905, 0.0, 0.0, 0.0, 0.0, 0.0, 0.0, 0.0, 0.0, 1.0, 0.8095, 1.0, 0.7619, 1.0, 0.7619, 1.0, 0.8095, 1.0, 0.1429, 1.0, 0.09524, 1.0, 0.09524, 1.0, 0.1429, 0.0, 0.0, 0.0, 0.0, 0.0, 0.0, 0.0, 0.0, 1.0, 0.7619, 1.0, 0.7143, 1.0, 0.7143, 1.0, 0.7619, 0.0, 0.0, 0.0, 0.0, 0.0, 0.0, 0.0, 0.0, 1.0, 0.09524, 1.0, 0.04762, 1.0, 0.04762, 1.0, 0.09524, 0.0, 0.0, 0.0, 0.0, 0.0, 0.0, 0.0, 0.0, 1.0, 0.7143, 1.0, 0.6667, 1.0, 0.6667, 1.0, 0.7143, 1.0, 0.04762, 1.0, 0.0, 1.0, 0.0, 1.0, 0.04762, 0.0, 0.0, 0.0, 0.0, 0.0, 0.0, 0.0, 0.0, 1.0, 0.6667, 1.0, 0.619, 1.0, 0.619, 1.0, 0.6667, 0.0, 0.0, 0.0, 0.0, 0.0, 0.0, 0.0, 0.0, 1.0, 0.619, 1.0, 0.5714, 1.0, 0.5714, 1.0, 0.619, 0.0, 0.0, 0.0, 0.0, 0.0, 0.0, 0.0, 0.0, 0.0, 0.0, 0.0, 0.0, 0.0, 0.0, 0.0, 0.0, 0.0, 0.0, 0.0, 0.0, 0.0, 0.0, 0.0, 0.0, 1.0, 0.5714, 1.0, 0.5238, 1.0, 0.5238, 1.0, 0.5714, 0.0, 0.0, 0.0, 0.0, 0.0, 0.0, 0.0, 0.0, 1.0, 0.5714, 1.0, 0.5238, 1.0, 0.5238, 1.0, 0.5714, 1.0, 0.2381, 1.0, 0.1905, 1.0, 0.1905, 1.0, 0.2381, 1.0, 0.9524, 1.0, 0.9048, 1.0, 0.9048, 1.0, 0.9524, 1.0, 0.619, 1.0, 0.5714, 1.0, 0.5714, 1.0, 0.619, 1.0, 0.2857, 1.0, 0.2381, 1.0, 0.2381, 1.0, 0.2857, 1.0, 0.6667, 1.0, 0.619, 1.0, 0.619, 1.0, 0.6667, 1.0, 0.3333, 1.0, 0.2857, 1.0, 0.2857, 1.0, 0.3333, 1.0, 0.7143, 1.0, 0.6667, 1.0, 0.6667, 1.0, 0.7143, 1.0, 0.381, 1.0, 0.3333, 1.0, 0.3333, 1.0, 0.381, 1.0, 0.04762, 1.0, 0.0, 1.0, 0.0, 1.0, 0.04762, 1.0, 0.7619, 1.0, 0.7143, 1.0, 0.7143, 1.0, 0.7619, 1.0, 1.0, 1.0, 0.9524, 1.0, 0.9524, 1.0, 1.0, 1.0, 0.4286, 1.0, 0.381, 1.0, 0.381, 1.0, 0.4286, 1.0, 0.09524, 1.0, 0.04762, 1.0, 0.04762, 1.0, 0.09524, 1.0, 0.8095, 1.0, 0.7619, 1.0, 0.7619, 1.0, 0.8095, 1.0, 0.4762, 1.0, 0.4286, 1.0, 0.4286, 1.0, 0.4762, 1.0, 0.1429, 1.0, 0.09524, 1.0, 0.09524, 1.0, 0.1429, 1.0, 0.8571, 1.0, 0.8095, 1.0, 0.8095, 1.0, 0.8571, 1.0, 0.5238, 1.0, 0.4762, 1.0, 0.4762, 1.0, 0.5238, 1.0, 0.1905, 1.0, 0.1429, 1.0, 0.1429, 1.0, 0.1905, 1.0, 0.9048, 1.0, 0.8571, 1.0, 0.8571, 1.0, 0.9048, 0.0, 0.0, 0.0, 0.0, 0.0, 0.0, 0.0, 0.0, 1.0, 0.2381, 1.0, 0.1905, 1.0, 0.1905, 1.0, 0.2381, 1.0, 0.9048, 1.0, 0.8571, 1.0, 0.8571, 1.0, 0.9048, 1.0, 1.0, 1.0, 0.9524, 1.0, 0.9524, 1.0, 1.0, 0.0, 0.0, 0.0, 0.0, 0.0, 0.0, 0.0, 0.0, 1.0, 0.2857, 1.0, 0.2381, 1.0, 0.2381, 1.0, 0.2857, 0.0, 0.0, 0.0, 0.0, 0.0, 0.0, 0.0, 0.0, 1.0, 0.9524, 1.0, 0.9048, 1.0, 0.9048, 1.0, 0.9524, 0.0, 0.0, 0.0, 0.0, 0.0, 0.0, 0.0, 0.0, 1.0, 0.3333, 1.0, 0.2857, 1.0, 0.2857, 1.0, 0.3333, 0.0, 0.0, 0.0, 0.0, 0.0, 0.0, 0.0, 0.0, 0.0, 0.0, 0.0, 0.0, 0.0, 0.0, 0.0, 0.0, 1.0, 0.381, 1.0, 0.3333, 1.0, 0.3333, 1.0, 0.381, 0.0, 0.0, 0.0, 0.0, 0.0, 0.0, 0.0, 0.0, 0.0, 0.0, 0.0, 0.0, 0.0, 0.0, 0.0, 0.0, 1.0, 0.4286, 1.0, 0.381, 1.0, 0.381, 1.0, 0.4286, 0.0, 0.0, 0.0, 0.0, 0.0, 0.0, 0.0, 0.0, 0.0, 0.0, 0.0, 0.0, 0.0, 0.0, 0.0, 0.0, 1.0, 0.4762, 1.0, 0.4286, 1.0, 0.4286, 1.0, 0.4762, 0.0, 0.0, 0.0, 0.0, 0.0, 0.0, 0.0, 0.0, 0.0, 0.0, 0.0, 0.0, 0.0, 0.0, 0.0, 0.0, 1.0, 0.5238, 1.0, 0.4762, 1.0, 0.4762, 1.0, 0.5238, 0.0, 0.0, 0.0, 0.0, 0.0, 0.0, 0.0, 0.0, 1.0, 0.7619, 1.0, 0.7619, 1.0, 0.8095, 1.0, 0.8095, 0.0, 0.0, 0.0, 0.0, 0.0, 0.0, 0.0, 0.0, 0.6667, 0.9048, 0.6667, 0.8571, 0.6667, 0.8571, 0.6667, 0.9048, 0.6667, 0.2857, 0.6667, 0.2381, 0.6667, 0.2381, 0.6667, 0.2857, 1.0, 0.381, 1.0, 0.4286, 1.0, 0.4286, 1.0, 0.381, 1.0, 0.7143, 1.0, 0.7143, 1.0, 0.7619, 1.0, 0.7619, 0.6667, 0.7619, 0.6667, 0.7619, 0.6667, 0.7143, 0.6667, 0.7143, 1.0, 0.3333, 1.0, 0.381, 1.0, 0.381, 1.0, 0.3333, 0.6667, 0.1429, 0.6667, 0.1429, 0.6667, 0.09524, 0.6667, 0.09524, 1.0, 0.6667, 1.0, 0.6667, 1.0, 0.7143, 1.0, 0.7143, 0.6667, 0.9524, 0.6667, 0.9048, 0.6667, 0.9048, 0.6667, 0.9524, 0.6667, 0.3333, 0.6667, 0.2857, 0.6667, 0.2857, 0.6667, 0.3333, 1.0, 0.2857, 1.0, 0.3333, 1.0, 0.3333, 1.0, 0.2857, 1.0, 0.619, 1.0, 0.619, 1.0, 0.6667, 1.0, 0.6667, 0.6667, 0.8095, 0.6667, 0.8095, 0.6667, 0.7619, 0.6667, 0.7619, 1.0, 0.2381, 1.0, 0.2857, 1.0, 0.2857, 1.0, 0.2381, 0.6667, 0.1905, 0.6667, 0.1905, 0.6667, 0.1429, 0.6667, 0.1429, 1.0, 0.5714, 1.0, 0.5714, 1.0, 0.619, 1.0, 0.619, 0.6667, 0.381, 0.6667, 0.3333, 0.6667, 0.3333, 0.6667, 0.381, 1.0, 0.9524, 1.0, 1.0, 1.0, 1.0, 1.0, 0.9524, 1.0, 0.1905, 1.0, 0.2381, 1.0, 0.2381, 1.0, 0.1905, 0.0, 0.0, 0.0, 0.0, 0.0, 0.0, 0.0, 0.0, 0.6667, 0.04762, 0.6667, 0.04762, 0.6667, 0.09524, 0.6667, 0.09524, 0.0, 0.0, 0.0, 0.0, 0.0, 0.0, 0.0, 0.0, 0.6667, 0.8571, 0.6667, 0.9048, 0.6667, 0.9048, 0.6667, 0.8571, 0.3333, 0.6667, 0.3333, 0.6667, 0.3333, 0.7143, 0.3333, 0.7143, 0.6667, 0.2381, 0.6667, 0.2857, 0.6667, 0.2857, 0.6667, 0.2381, 0.0, 0.0, 0.0, 0.0, 0.0, 0.0, 0.0, 0.0, 0.3333, 0.7143, 0.3333, 0.7143, 0.3333, 0.6667, 0.3333, 0.6667, 0.3333, 0.04762, 0.3333, 0.04762, 0.3333, 0.09524, 0.3333, 0.09524, 0.3333, 0.09524, 0.3333, 0.09524, 0.3333, 0.04762, 0.3333, 0.04762, 0.3333, 0.8571, 0.3333, 0.9048, 0.3333, 0.9048, 0.3333, 0.8571, 0.0, 0.0, 0.0, 0.0, 0.0, 0.0, 0.0, 0.0, 0.3333, 0.2381, 0.3333, 0.2857, 0.3333, 0.2857, 0.3333, 0.2381, 0.3333, 0.9048, 0.3333, 0.8571, 0.3333, 0.8571, 0.3333, 0.9048, 0.0, 0.0, 0.0, 0.0, 0.0, 0.0, 0.0, 0.0, 0.3333, 0.2857, 0.3333, 0.2381, 0.3333, 0.2381, 0.3333, 0.2857, 0.0, 0.0, 0.0, 0.0, 0.0, 0.0, 0.0, 0.0, 0.6667, 0.7143, 0.6667, 0.7143, 0.6667, 0.7619, 0.6667, 0.7619, 0.0, 0.0, 0.0, 0.0, 0.0, 0.0, 0.0, 0.0, 0.6667, 0.09524, 0.6667, 0.09524, 0.6667, 0.1429, 0.6667, 0.1429, 0.0, 0.0, 0.0, 0.0, 0.0, 0.0, 0.0, 0.0, 0.6667, 0.9048, 0.6667, 0.9524, 0.6667, 0.9524, 0.6667, 0.9048, 0.3333, 0.7143, 0.3333, 0.7143, 0.3333, 0.7619, 0.3333, 0.7619, 0.6667, 0.2857, 0.6667, 0.3333, 0.6667, 0.3333, 0.6667, 0.2857, 0.0, 0.0, 0.0, 0.0, 0.0, 0.0, 0.0, 0.0, 0.3333, 0.7619, 0.3333, 0.7619, 0.3333, 0.7143, 0.3333, 0.7143, 0.3333, 0.09524, 0.3333, 0.09524, 0.3333, 0.1429, 0.3333, 0.1429, 0.3333, 0.1429, 0.3333, 0.1429, 0.3333, 0.09524, 0.3333, 0.09524, 0.3333, 0.9048, 0.3333, 0.9524, 0.3333, 0.9524, 0.3333, 0.9048, 0.3333, 0.9524, 0.3333, 0.9048, 0.3333, 0.9048, 0.3333, 0.9524, 0.3333, 0.2857, 0.3333, 0.3333, 0.3333, 0.3333, 0.3333, 0.2857, 0.3333, 0.3333, 0.3333, 0.2857, 0.3333, 0.2857, 0.3333, 0.3333, 0.0, 0.0, 0.0, 0.0, 0.0, 0.0, 0.0, 0.0, 0.6667, 0.7619, 0.6667, 0.7619, 0.6667, 0.8095, 0.6667, 0.8095, 0.0, 0.0, 0.0, 0.0, 0.0, 0.0, 0.0, 0.0, 0.6667, 0.1429, 0.6667, 0.1429, 0.6667, 0.1905, 0.6667, 0.1905, 0.3333, 0.7619, 0.3333, 0.7619, 0.3333, 0.8095, 0.3333, 0.8095, 0.6667, 0.3333, 0.6667, 0.381, 0.6667, 0.381, 0.6667, 0.3333, 0.0, 0.0, 0.0, 0.0, 0.0, 0.0, 0.0, 0.0, 0.3333, 0.8095, 0.3333, 0.8095, 0.3333, 0.7619, 0.3333, 0.7619, 0.3333, 0.1429, 0.3333, 0.1429, 0.3333, 0.1905, 0.3333, 0.1905, 0.3333, 0.1905, 0.3333, 0.1905, 0.3333, 0.1429, 0.3333, 0.1429, 1.0, 0.8571, 1.0, 0.8571, 1.0, 0.8095, 1.0, 0.8095, 1.0, 0.1905, 1.0, 0.1905, 1.0, 0.1429, 1.0, 0.1429, 0.0, 0.0, 0.0, 0.0, 0.0, 0.0, 0.0, 0.0, 1.0, 0.8095, 1.0, 0.8095, 1.0, 0.7619, 1.0, 0.7619, 1.0, 0.1429, 1.0, 0.1429, 1.0, 0.09524, 1.0, 0.09524, 0.0, 0.0, 0.0, 0.0, 0.0, 0.0, 0.0, 0.0, 1.0, 0.7619, 1.0, 0.7619, 1.0, 0.7143, 1.0, 0.7143, 0.0, 0.0, 0.0, 0.0, 0.0, 0.0, 0.0, 0.0, 1.0, 0.09524, 1.0, 0.09524, 1.0, 0.04762, 1.0, 0.04762, 0.0, 0.0, 0.0, 0.0, 0.0, 0.0, 0.0, 0.0, 1.0, 0.7143, 1.0, 0.7143, 1.0, 0.6667, 1.0, 0.6667, 1.0, 0.04762, 1.0, 0.04762, 1.0, 0.0, 1.0, 0.0, 0.0, 0.0, 0.0, 0.0, 0.0, 0.0, 0.0, 0.0, 1.0, 0.6667, 1.0, 0.6667, 1.0, 0.619, 1.0, 0.619, 0.0, 0.0, 0.0, 0.0, 0.0, 0.0, 0.0, 0.0, 1.0, 0.619, 1.0, 0.619, 1.0, 0.5714, 1.0, 0.5714, 0.0, 0.0, 0.0, 0.0, 0.0, 0.0, 0.0, 0.0, 0.0, 0.0, 0.0, 0.0, 0.0, 0.0, 0.0, 0.0, 0.0, 0.0, 0.0, 0.0, 0.0, 0.0, 0.0, 0.0, 1.0, 0.5714, 1.0, 0.5714, 1.0, 0.5238, 1.0, 0.5238, 0.0, 0.0, 0.0, 0.0, 0.0, 0.0, 0.0, 0.0, 1.0, 0.5714, 1.0, 0.5714, 1.0, 0.5238, 1.0, 0.5238, 1.0, 0.2381, 1.0, 0.2381, 1.0, 0.1905, 1.0, 0.1905, 1.0, 0.9524, 1.0, 0.9524, 1.0, 0.9048, 1.0, 0.9048, 1.0, 0.619, 1.0, 0.619, 1.0, 0.5714, 1.0, 0.5714, 1.0, 0.2857, 1.0, 0.2857, 1.0, 0.2381, 1.0, 0.2381, 1.0, 0.6667, 1.0, 0.6667, 1.0, 0.619, 1.0, 0.619, 1.0, 0.3333, 1.0, 0.3333, 1.0, 0.2857, 1.0, 0.2857, 1.0, 0.7143, 1.0, 0.7143, 1.0, 0.6667, 1.0, 0.6667, 1.0, 0.381, 1.0, 0.381, 1.0, 0.3333, 1.0, 0.3333, 1.0, 0.04762, 1.0, 0.04762, 1.0, 0.0, 1.0, 0.0, 1.0, 0.7619, 1.0, 0.7619, 1.0, 0.7143, 1.0, 0.7143, 1.0, 1.0, 1.0, 1.0, 1.0, 0.9524, 1.0, 0.9524, 1.0, 0.4286, 1.0, 0.4286, 1.0, 0.381, 1.0, 0.381, 1.0, 0.09524, 1.0, 0.09524, 1.0, 0.04762, 1.0, 0.04762, 1.0, 0.8095, 1.0, 0.8095, 1.0, 0.7619, 1.0, 0.7619, 1.0, 0.4762, 1.0, 0.4762, 1.0, 0.4286, 1.0, 0.4286, 1.0, 0.1429, 1.0, 0.1429, 1.0, 0.09524, 1.0, 0.09524, 1.0, 0.8571, 1.0, 0.8571, 1.0, 0.8095, 1.0, 0.8095, 1.0, 0.5238, 1.0, 0.5238, 1.0, 0.4762, 1.0, 0.4762, 1.0, 0.1905, 1.0, 0.1905, 1.0, 0.1429, 1.0, 0.1429, 1.0, 0.9048, 1.0, 0.9048, 1.0, 0.8571, 1.0, 0.8571, 0.0, 0.0, 0.0, 0.0, 0.0, 0.0, 0.0, 0.0, 1.0, 0.2381, 1.0, 0.2381, 1.0, 0.1905, 1.0, 0.1905, 1.0, 0.9048, 1.0, 0.9048, 1.0, 0.8571, 1.0, 0.8571, 1.0, 1.0, 1.0, 1.0, 1.0, 0.9524, 1.0, 0.9524, 0.0, 0.0, 0.0, 0.0, 0.0, 0.0, 0.0, 0.0, 1.0, 0.2857, 1.0, 0.2857, 1.0, 0.2381, 1.0, 0.2381, 0.0, 0.0, 0.0, 0.0, 0.0, 0.0, 0.0, 0.0, 1.0, 0.9524, 1.0, 0.9524, 1.0, 0.9048, 1.0, 0.9048, 0.0, 0.0, 0.0, 0.0, 0.0, 0.0, 0.0, 0.0, 1.0, 0.3333, 1.0, 0.3333, 1.0, 0.2857, 1.0, 0.2857, 0.0, 0.0, 0.0, 0.0, 0.0, 0.0, 0.0, 0.0, 0.0, 0.0, 0.0, 0.0, 0.0, 0.0, 0.0, 0.0, 1.0, 0.381, 1.0, 0.381, 1.0, 0.3333, 1.0, 0.3333, 0.0, 0.0, 0.0, 0.0, 0.0, 0.0, 0.0, 0.0, 0.0, 0.0, 0.0, 0.0, 0.0, 0.0, 0.0, 0.0, 1.0, 0.4286, 1.0, 0.4286, 1.0, 0.381, 1.0, 0.381, 0.0, 0.0, 0.0, 0.0, 0.0, 0.0, 0.0, 0.0, 0.0, 0.0, 0.0, 0.0, 0.0, 0.0, 0.0, 0.0, 1.0, 0.4762, 1.0, 0.4762, 1.0, 0.4286, 1.0, 0.4286, 0.0, 0.0, 0.0, 0.0, 0.0, 0.0, 0.0, 0.0, 0.0, 0.0, 0.0, 0.0, 0.0, 0.0, 0.0, 0.0, 1.0, 0.5238, 1.0, 0.5238, 1.0, 0.4762, 1.0, 0.4762, 0.0, 0.0, 0.0, 0.0, 0.0, 0.0, 0.0, 0.0, 0.6667, 0.9524, 1.0, 0.9524, 1.0, 1.0, 0.6667, 1.0, 0.6667, 0.0, 1.0, 0.0, 1.0, 0.04762, 0.6667, 0.04762, 0.6667, 0.04762, 1.0, 0.04762, 1.0, 0.09524, 0.6667, 0.09524, 0.6667, 0.09524, 1.0, 0.09524, 1.0, 0.1429, 0.6667, 0.1429, 0.6667, 0.1429, 1.0, 0.1429, 1.0, 0.1905, 0.6667, 0.1905, 0.6667, 0.1905, 1.0, 0.1905, 1.0, 0.2381, 0.6667, 0.2381, 0.6667, 0.2381, 1.0, 0.2381, 1.0, 0.2857, 0.6667, 0.2857, 0.6667, 0.2857, 1.0, 0.2857, 1.0, 0.3333, 0.6667, 0.3333, 0.6667, 0.3333, 1.0, 0.3333, 1.0, 0.381, 0.6667, 0.381, 0.6667, 0.381, 1.0, 0.381, 1.0, 0.4286, 0.6667, 0.4286, 0.6667, 0.4286, 1.0, 0.4286, 1.0, 0.4762, 0.6667, 0.4762, 0.6667, 0.4762, 1.0, 0.4762, 1.0, 0.5238, 0.6667, 0.5238, 0.6667, 0.5238, 1.0, 0.5238, 1.0, 0.5714, 0.6667, 0.5714, 0.6667, 0.5714, 1.0, 0.5714, 1.0, 0.619, 0.6667, 0.619, 0.6667, 0.619, 1.0, 0.619, 1.0, 0.6667, 0.6667, 0.6667, 0.6667, 0.6667, 1.0, 0.6667, 1.0, 0.7143, 0.6667, 0.7143, 0.6667, 0.7143, 1.0, 0.7143, 1.0, 0.7619, 0.6667, 0.7619, 0.6667, 0.7619, 1.0, 0.7619, 1.0, 0.8095, 0.6667, 0.8095, 0.6667, 0.8095, 1.0, 0.8095, 1.0, 0.8571, 0.6667, 0.8571, 0.6667, 0.8571, 1.0, 0.8571, 1.0, 0.9048, 0.6667, 0.9048, 0.6667, 0.9048, 1.0, 0.9048, 1.0, 0.9524, 0.6667, 0.9524, 0.6667, 0.9524, 0.6667, 1.0, 1.0, 1.0, 1.0, 0.9524, 0.6667, 0.0, 0.6667, 0.04762, 1.0, 0.04762, 1.0, 0.0, 0.6667, 0.04762, 0.6667, 0.09524, 1.0, 0.09524, 1.0, 0.04762, 0.6667, 0.09524, 0.6667, 0.1429, 1.0, 0.1429, 1.0, 0.09524, 0.6667, 0.1429, 0.6667, 0.1905, 1.0, 0.1905, 1.0, 0.1429, 0.6667, 0.1905, 0.6667, 0.2381, 1.0, 0.2381, 1.0, 0.1905, 0.6667, 0.2381, 0.6667, 0.2857, 1.0, 0.2857, 1.0, 0.2381, 0.6667, 0.2857, 0.6667, 0.3333, 1.0, 0.3333, 1.0, 0.2857, 0.6667, 0.3333, 0.6667, 0.381, 1.0, 0.381, 1.0, 0.3333, 0.6667, 0.381, 0.6667, 0.4286, 1.0, 0.4286, 1.0, 0.381, 0.6667, 0.4286, 0.6667, 0.4762, 1.0, 0.4762, 1.0, 0.4286, 0.6667, 0.4762, 0.6667, 0.5238, 1.0, 0.5238, 1.0, 0.4762, 0.6667, 0.5238, 0.6667, 0.5714, 1.0, 0.5714, 1.0, 0.5238, 0.6667, 0.5714, 0.6667, 0.619, 1.0, 0.619, 1.0, 0.5714, 0.6667, 0.619, 0.6667, 0.6667, 1.0, 0.6667, 1.0, 0.619, 0.6667, 0.6667, 0.6667, 0.7143, 1.0, 0.7143, 1.0, 0.6667, 0.6667, 0.7143, 0.6667, 0.7619, 1.0, 0.7619, 1.0, 0.7143, 0.6667, 0.7619, 0.6667, 0.8095, 1.0, 0.8095, 1.0, 0.7619, 0.6667, 0.8095, 0.6667, 0.8571, 1.0, 0.8571, 1.0, 0.8095, 0.6667, 0.8571, 0.6667, 0.9048, 1.0, 0.9048, 1.0, 0.8571, 0.6667, 0.9048, 0.6667, 0.9524, 1.0, 0.9524, 1.0, 0.9048, 1.0, 0.7143, 1.0, 0.7619, 1.0, 0.7619, 1.0, 0.7143, 0.6667, 0.5714, 0.6667, 0.5714, 0.6667, 0.5238, 0.6667, 0.5238, 0.0, 0.0, 0.0, 0.0, 0.0, 0.0, 0.0, 0.0, 1.0, 0.7619, 1.0, 0.8095, 1.0, 0.8095, 1.0, 0.7619, 0.6667, 0.09524, 0.6667, 0.04762, 0.6667, 0.04762, 0.6667, 0.09524, 0.6667, 0.7143, 0.6667, 0.6667, 0.6667, 0.6667, 0.6667, 0.7143, 1.0, 0.8095, 1.0, 0.8571, 1.0, 0.8571, 1.0, 0.8095, 0.6667, 0.5238, 0.6667, 0.5238, 0.6667, 0.4762, 0.6667, 0.4762, 1.0, 0.8571, 1.0, 0.9048, 1.0, 0.9048, 1.0, 0.8571, 0.6667, 0.04762, 0.6667, 0.0, 0.6667, 0.0, 0.6667, 0.04762, 0.6667, 0.6667, 0.6667, 0.619, 0.6667, 0.619, 0.6667, 0.6667, 1.0, 0.0, 1.0, 0.0, 1.0, 0.04762, 1.0, 0.04762, 1.0, 0.9048, 1.0, 0.9524, 1.0, 0.9524, 1.0, 0.9048, 0.6667, 0.4762, 0.6667, 0.4762, 0.6667, 0.4286, 0.6667, 0.4286, 1.0, 0.04762, 1.0, 0.04762, 1.0, 0.09524, 1.0, 0.09524, 0.6667, 1.0, 0.6667, 0.9524, 0.6667, 0.9524, 0.6667, 1.0, 0.6667, 0.619, 0.6667, 0.5714, 0.6667, 0.5714, 0.6667, 0.619, 1.0, 0.09524, 1.0, 0.09524, 1.0, 0.1429, 1.0, 0.1429, 0.6667, 0.4286, 0.6667, 0.4286, 0.6667, 0.381, 0.6667, 0.381, 1.0, 0.1429, 1.0, 0.1429, 1.0, 0.1905, 1.0, 0.1905, 0.0, 0.0, 0.0, 0.0, 0.0, 0.0, 0.0, 0.0, 0.6667, 0.5714, 0.6667, 0.5238, 0.6667, 0.5238, 0.6667, 0.5714, 1.0, 0.1905, 1.0, 0.1905, 1.0, 0.2381, 1.0, 0.2381, 0.6667, 0.381, 0.6667, 0.381, 0.6667, 0.3333, 0.6667, 0.3333, 1.0, 0.9524, 1.0, 0.9524, 1.0, 1.0, 1.0, 1.0, 1.0, 0.2381, 1.0, 0.2381, 1.0, 0.2857, 1.0, 0.2857, 0.6667, 0.5238, 0.6667, 0.4762, 0.6667, 0.4762, 0.6667, 0.5238, 1.0, 0.2857, 1.0, 0.2857, 1.0, 0.3333, 1.0, 0.3333, 0.6667, 0.3333, 0.6667, 0.3333, 0.6667, 0.2857, 0.6667, 0.2857, 0.6667, 0.9524, 0.6667, 0.9524, 0.6667, 0.9048, 0.6667, 0.9048, 1.0, 0.3333, 1.0, 0.3333, 1.0, 0.381, 1.0, 0.381, 1.0, 0.0, 1.0, 0.04762, 1.0, 0.04762, 1.0, 0.0, 0.6667, 0.4762, 0.6667, 0.4286, 0.6667, 0.4286, 0.6667, 0.4762, 1.0, 0.381, 1.0, 0.381, 1.0, 0.4286, 1.0, 0.4286, 0.6667, 0.2857, 0.6667, 0.2857, 0.6667, 0.2381, 0.6667, 0.2381, 1.0, 0.04762, 1.0, 0.09524, 1.0, 0.09524, 1.0, 0.04762, 0.6667, 0.9048, 0.6667, 0.9048, 0.6667, 0.8571, 0.6667, 0.8571, 1.0, 0.4286, 1.0, 0.4286, 1.0, 0.4762, 1.0, 0.4762, 1.0, 0.09524, 1.0, 0.1429, 1.0, 0.1429, 1.0, 0.09524, 0.6667, 0.4286, 0.6667, 0.381, 0.6667, 0.381, 0.6667, 0.4286, 1.0, 0.4762, 1.0, 0.4762, 1.0, 0.5238, 1.0, 0.5238, 0.6667, 0.2381, 0.6667, 0.2381, 0.6667, 0.1905, 0.6667, 0.1905, 1.0, 0.1429, 1.0, 0.1905, 1.0, 0.1905, 1.0, 0.1429, 0.6667, 0.8571, 0.6667, 0.8571, 0.6667, 0.8095, 0.6667, 0.8095, 0.0, 0.0, 0.0, 0.0, 0.0, 0.0, 0.0, 0.0, 1.0, 0.5238, 1.0, 0.5238, 1.0, 0.5714, 1.0, 0.5714, 0.3333, 0.9048, 0.6667, 0.9048, 0.6667, 0.9524, 0.3333, 0.9524, 0.3333, 0.8571, 0.6667, 0.8571, 0.6667, 0.9048, 0.3333, 0.9048, 0.3333, 0.8095, 0.6667, 0.8095, 0.6667, 0.8571, 0.3333, 0.8571, 0.3333, 0.7619, 0.6667, 0.7619, 0.6667, 0.8095, 0.3333, 0.8095, 0.3333, 0.7143, 0.6667, 0.7143, 0.6667, 0.7619, 0.3333, 0.7619, 0.3333, 0.6667, 0.6667, 0.6667, 0.6667, 0.7143, 0.3333, 0.7143, 0.3333, 0.619, 0.6667, 0.619, 0.6667, 0.6667, 0.3333, 0.6667, 0.3333, 0.5714, 0.6667, 0.5714, 0.6667, 0.619, 0.3333, 0.619, 0.3333, 0.5238, 0.6667, 0.5238, 0.6667, 0.5714, 0.3333, 0.5714, 0.3333, 0.4762, 0.6667, 0.4762, 0.6667, 0.5238, 0.3333, 0.5238, 0.3333, 0.4286, 0.6667, 0.4286, 0.6667, 0.4762, 0.3333, 0.4762, 0.3333, 0.381, 0.6667, 0.381, 0.6667, 0.4286, 0.3333, 0.4286, 0.3333, 0.3333, 0.6667, 0.3333, 0.6667, 0.381, 0.3333, 0.381, 0.3333, 0.2857, 0.6667, 0.2857, 0.6667, 0.3333, 0.3333, 0.3333, 0.3333, 0.2381, 0.6667, 0.2381, 0.6667, 0.2857, 0.3333, 0.2857, 0.3333, 0.1905, 0.6667, 0.1905, 0.6667, 0.2381, 0.3333, 0.2381, 0.3333, 0.1429, 0.6667, 0.1429, 0.6667, 0.1905, 0.3333, 0.1905, 0.3333, 0.09524, 0.6667, 0.09524, 0.6667, 0.1429, 0.3333, 0.1429, 0.3333, 0.04762, 0.6667, 0.04762, 0.6667, 0.09524, 0.3333, 0.09524, 0.3333, 0.0, 0.6667, 0.0, 0.6667, 0.04762, 0.3333, 0.04762, 0.3333, 0.9524, 0.6667, 0.9524, 0.6667, 1.0, 0.3333, 1.0, 0.3333, 0.9048, 0.3333, 0.9524, 0.6667, 0.9524, 0.6667, 0.9048, 0.3333, 0.8571, 0.3333, 0.9048, 0.6667, 0.9048, 0.6667, 0.8571, 0.3333, 0.8095, 0.3333, 0.8571, 0.6667, 0.8571, 0.6667, 0.8095, 0.3333, 0.7619, 0.3333, 0.8095, 0.6667, 0.8095, 0.6667, 0.7619, 0.3333, 0.7143, 0.3333, 0.7619, 0.6667, 0.7619, 0.6667, 0.7143, 0.3333, 0.6667, 0.3333, 0.7143, 0.6667, 0.7143, 0.6667, 0.6667, 0.3333, 0.619, 0.3333, 0.6667, 0.6667, 0.6667, 0.6667, 0.619, 0.3333, 0.5714, 0.3333, 0.619, 0.6667, 0.619, 0.6667, 0.5714, 0.3333, 0.5238, 0.3333, 0.5714, 0.6667, 0.5714, 0.6667, 0.5238, 0.3333, 0.4762, 0.3333, 0.5238, 0.6667, 0.5238, 0.6667, 0.4762, 0.3333, 0.4286, 0.3333, 0.4762, 0.6667, 0.4762, 0.6667, 0.4286, 0.3333, 0.381, 0.3333, 0.4286, 0.6667, 0.4286, 0.6667, 0.381, 0.3333, 0.3333, 0.3333, 0.381, 0.6667, 0.381, 0.6667, 0.3333, 0.3333, 0.2857, 0.3333, 0.3333, 0.6667, 0.3333, 0.6667, 0.2857, 0.3333, 0.2381, 0.3333, 0.2857, 0.6667, 0.2857, 0.6667, 0.2381, 0.3333, 0.1905, 0.3333, 0.2381, 0.6667, 0.2381, 0.6667, 0.1905, 0.3333, 0.1429, 0.3333, 0.1905, 0.6667, 0.1905, 0.6667, 0.1429, 0.3333, 0.09524, 0.3333, 0.1429, 0.6667, 0.1429, 0.6667, 0.09524, 0.3333, 0.04762, 0.3333, 0.09524, 0.6667, 0.09524, 0.6667, 0.04762, 0.3333, 0.0, 0.3333, 0.04762, 0.6667, 0.04762, 0.6667, 0.0, 0.3333, 0.9524, 0.3333, 1.0, 0.6667, 1.0, 0.6667, 0.9524, 0.6667, 0.09524, 0.6667, 0.1429, 0.6667, 0.1429, 0.6667, 0.09524, 0.6667, 0.7143, 0.6667, 0.7619, 0.6667, 0.7619, 0.6667, 0.7143, 0.0, 0.0, 0.0, 0.0, 0.0, 0.0, 0.0, 0.0, 0.6667, 0.5238, 0.6667, 0.5238, 0.6667, 0.5714, 0.6667, 0.5714, 0.3333, 0.09524, 0.3333, 0.04762, 0.3333, 0.04762, 0.3333, 0.09524, 0.3333, 0.7143, 0.3333, 0.6667, 0.3333, 0.6667, 0.3333, 0.7143, 0.3333, 0.5238, 0.3333, 0.5238, 0.3333, 0.4762, 0.3333, 0.4762, 0.6667, 0.04762, 0.6667, 0.09524, 0.6667, 0.09524, 0.6667, 0.04762, 0.6667, 0.6667, 0.6667, 0.7143, 0.6667, 0.7143, 0.6667, 0.6667, 0.0, 0.0, 0.0, 0.0, 0.0, 0.0, 0.0, 0.0, 0.6667, 0.4762, 0.6667, 0.4762, 0.6667, 0.5238, 0.6667, 0.5238, 0.3333, 0.04762, 0.3333, 0.0, 0.3333, 0.0, 0.3333, 0.04762, 0.3333, 0.6667, 0.3333, 0.619, 0.3333, 0.619, 0.3333, 0.6667, 0.3333, 0.4762, 0.3333, 0.4762, 0.3333, 0.4286, 0.3333, 0.4286, 0.6667, 0.0, 0.6667, 0.04762, 0.6667, 0.04762, 0.6667, 0.0, 0.6667, 0.619, 0.6667, 0.6667, 0.6667, 0.6667, 0.6667, 0.619, 0.6667, 0.4286, 0.6667, 0.4286, 0.6667, 0.4762, 0.6667, 0.4762, 0.3333, 1.0, 0.3333, 0.9524, 0.3333, 0.9524, 0.3333, 1.0, 0.3333, 0.619, 0.3333, 0.5714, 0.3333, 0.5714, 0.3333, 0.619, 0.3333, 0.4286, 0.3333, 0.4286, 0.3333, 0.381, 0.3333, 0.381, 0.6667, 0.9524, 0.6667, 1.0, 0.6667, 1.0, 0.6667, 0.9524, 0.6667, 0.5714, 0.6667, 0.619, 0.6667, 0.619, 0.6667, 0.5714, 0.6667, 0.381, 0.6667, 0.381, 0.6667, 0.4286, 0.6667, 0.4286, 0.3333, 0.5714, 0.3333, 0.5238, 0.3333, 0.5238, 0.3333, 0.5714, 0.3333, 0.381, 0.3333, 0.381, 0.3333, 0.3333, 0.3333, 0.3333, 0.6667, 0.5238, 0.6667, 0.5714, 0.6667, 0.5714, 0.6667, 0.5238, 0.6667, 0.3333, 0.6667, 0.3333, 0.6667, 0.381, 0.6667, 0.381, 0.3333, 0.5238, 0.3333, 0.4762, 0.3333, 0.4762, 0.3333, 0.5238, 0.3333, 0.3333, 0.3333, 0.3333, 0.3333, 0.2857, 0.3333, 0.2857, 0.6667, 0.4762, 0.6667, 0.5238, 0.6667, 0.5238, 0.6667, 0.4762, 0.3333, 0.9524, 0.3333, 0.9524, 0.3333, 0.9048, 0.3333, 0.9048, 0.6667, 0.2857, 0.6667, 0.2857, 0.6667, 0.3333, 0.6667, 0.3333, 0.3333, 0.4762, 0.3333, 0.4286, 0.3333, 0.4286, 0.3333, 0.4762, 0.6667, 0.9048, 0.6667, 0.9048, 0.6667, 0.9524, 0.6667, 0.9524, 0.3333, 0.2857, 0.3333, 0.2857, 0.3333, 0.2381, 0.3333, 0.2381, 0.6667, 0.4286, 0.6667, 0.4762, 0.6667, 0.4762, 0.6667, 0.4286, 0.3333, 0.9048, 0.3333, 0.9048, 0.3333, 0.8571, 0.3333, 0.8571, 0.6667, 0.2381, 0.6667, 0.2381, 0.6667, 0.2857, 0.6667, 0.2857, 0.3333, 0.4286, 0.3333, 0.381, 0.3333, 0.381, 0.3333, 0.4286, 0.6667, 0.8571, 0.6667, 0.8571, 0.6667, 0.9048, 0.6667, 0.9048, 0.3333, 0.2381, 0.3333, 0.2381, 0.3333, 0.1905, 0.3333, 0.1905, 0.6667, 0.381, 0.6667, 0.4286, 0.6667, 0.4286, 0.6667, 0.381, 0.3333, 0.8571, 0.3333, 0.8571, 0.3333, 0.8095, 0.3333, 0.8095, 0.6667, 0.1905, 0.6667, 0.1905, 0.6667, 0.2381, 0.6667, 0.2381, 0.6667, 0.8095, 0.6667, 0.8095, 0.6667, 0.8571, 0.6667, 0.8571, 0.3333, 0.381, 0.3333, 0.3333, 0.3333, 0.3333, 0.3333, 0.381, 0.0, 0.9048, 0.3333, 0.9048, 0.3333, 0.9524, 0.0, 0.9524, 0.0, 0.8571, 0.3333, 0.8571, 0.3333, 0.9048, 0.0, 0.9048, 0.0, 0.8095, 0.3333, 0.8095, 0.3333, 0.8571, 0.0, 0.8571, 0.0, 0.7619, 0.3333, 0.7619, 0.3333, 0.8095, 0.0, 0.8095, 0.0, 0.7143, 0.3333, 0.7143, 0.3333, 0.7619, 0.0, 0.7619, 0.0, 0.6667, 0.3333, 0.6667, 0.3333, 0.7143, 0.0, 0.7143, 0.0, 0.619, 0.3333, 0.619, 0.3333, 0.6667, 0.0, 0.6667, 0.0, 0.5714, 0.3333, 0.5714, 0.3333, 0.619, 0.0, 0.619, 0.0, 0.5238, 0.3333, 0.5238, 0.3333, 0.5714, 0.0, 0.5714, 0.0, 0.4762, 0.3333, 0.4762, 0.3333, 0.5238, 0.0, 0.5238, 0.0, 0.4286, 0.3333, 0.4286, 0.3333, 0.4762, 0.0, 0.4762, 0.0, 0.381, 0.3333, 0.381, 0.3333, 0.4286, 0.0, 0.4286, 0.0, 0.3333, 0.3333, 0.3333, 0.3333, 0.381, 0.0, 0.381, 0.0, 0.2857, 0.3333, 0.2857, 0.3333, 0.3333, 0.0, 0.3333, 0.0, 0.2381, 0.3333, 0.2381, 0.3333, 0.2857, 0.0, 0.2857, 0.0, 0.1905, 0.3333, 0.1905, 0.3333, 0.2381, 0.0, 0.2381, 0.0, 0.1429, 0.3333, 0.1429, 0.3333, 0.1905, 0.0, 0.1905, 0.0, 0.09524, 0.3333, 0.09524, 0.3333, 0.1429, 0.0, 0.1429, 0.0, 0.04762, 0.3333, 0.04762, 0.3333, 0.09524, 0.0, 0.09524, 0.0, 0.0, 0.3333, 0.0, 0.3333, 0.04762, 0.0, 0.04762, 0.0, 0.9524, 0.3333, 0.9524, 0.3333, 1.0, 0.0, 1.0, 0.0, 0.9048, 0.0, 0.9524, 0.3333, 0.9524, 0.3333, 0.9048, 0.0, 0.8571, 0.0, 0.9048, 0.3333, 0.9048, 0.3333, 0.8571, 0.0, 0.8095, 0.0, 0.8571, 0.3333, 0.8571, 0.3333, 0.8095, 0.0, 0.7619, 0.0, 0.8095, 0.3333, 0.8095, 0.3333, 0.7619, 0.0, 0.7143, 0.0, 0.7619, 0.3333, 0.7619, 0.3333, 0.7143, 0.0, 0.6667, 0.0, 0.7143, 0.3333, 0.7143, 0.3333, 0.6667, 0.0, 0.619, 0.0, 0.6667, 0.3333, 0.6667, 0.3333, 0.619, 0.0, 0.5714, 0.0, 0.619, 0.3333, 0.619, 0.3333, 0.5714, 0.0, 0.5238, 0.0, 0.5714, 0.3333, 0.5714, 0.3333, 0.5238, 0.0, 0.4762, 0.0, 0.5238, 0.3333, 0.5238, 0.3333, 0.4762, 0.0, 0.4286, 0.0, 0.4762, 0.3333, 0.4762, 0.3333, 0.4286, 0.0, 0.381, 0.0, 0.4286, 0.3333, 0.4286, 0.3333, 0.381, 0.0, 0.3333, 0.0, 0.381, 0.3333, 0.381, 0.3333, 0.3333, 0.0, 0.2857, 0.0, 0.3333, 0.3333, 0.3333, 0.3333, 0.2857, 0.0, 0.2381, 0.0, 0.2857, 0.3333, 0.2857, 0.3333, 0.2381, 0.0, 0.1905, 0.0, 0.2381, 0.3333, 0.2381, 0.3333, 0.1905, 0.0, 0.1429, 0.0, 0.1905, 0.3333, 0.1905, 0.3333, 0.1429, 0.0, 0.09524, 0.0, 0.1429, 0.3333, 0.1429, 0.3333, 0.09524, 0.0, 0.04762, 0.0, 0.09524, 0.3333, 0.09524, 0.3333, 0.04762, 0.0, 0.0, 0.0, 0.04762, 0.3333, 0.04762, 0.3333, 0.0, 0.0, 0.9524, 0.0, 1.0, 0.3333, 1.0, 0.3333, 0.9524, 0.3333, 0.5238, 0.3333, 0.5238, 0.3333, 0.5714, 0.3333, 0.5714, 0.0, 0.0, 0.0, 0.0, 0.0, 0.0, 0.0, 0.0, 0.0, 0.0, 0.0, 0.0, 0.0, 0.0, 0.0, 0.0, 0.3333, 0.04762, 0.3333, 0.09524, 0.3333, 0.09524, 0.3333, 0.04762, 0.0, 0.0, 0.0, 0.0, 0.0, 0.0, 0.0, 0.0, 0.3333, 0.6667, 0.3333, 0.7143, 0.3333, 0.7143, 0.3333, 0.6667, 0.0, 0.0, 0.0, 0.0, 0.0, 0.0, 0.0, 0.0, 0.3333, 0.4762, 0.3333, 0.4762, 0.3333, 0.5238, 0.3333, 0.5238, 0.0, 0.0, 0.0, 0.0, 0.0, 0.0, 0.0, 0.0, 0.0, 0.0, 0.0, 0.0, 0.0, 0.0, 0.0, 0.0, 0.0, 0.0, 0.0, 0.0, 0.0, 0.0, 0.0, 0.0, 0.3333, 0.0, 0.3333, 0.04762, 0.3333, 0.04762, 0.3333, 0.0, 0.3333, 0.619, 0.3333, 0.6667, 0.3333, 0.6667, 0.3333, 0.619, 0.0, 0.0, 0.0, 0.0, 0.0, 0.0, 0.0, 0.0, 0.3333, 0.4286, 0.3333, 0.4286, 0.3333, 0.4762, 0.3333, 0.4762, 0.0, 0.0, 0.0, 0.0, 0.0, 0.0, 0.0, 0.0, 0.0, 0.0, 0.0, 0.0, 0.0, 0.0, 0.0, 0.0, 0.3333, 0.9524, 0.3333, 1.0, 0.3333, 1.0, 0.3333, 0.9524, 0.3333, 0.5714, 0.3333, 0.619, 0.3333, 0.619, 0.3333, 0.5714, 0.3333, 0.381, 0.3333, 0.381, 0.3333, 0.4286, 0.3333, 0.4286, 0.0, 0.0, 0.0, 0.0, 0.0, 0.0, 0.0, 0.0, 0.0, 0.0, 0.0, 0.0, 0.0, 0.0, 0.0, 0.0, 0.0, 0.0, 0.0, 0.0, 0.0, 0.0, 0.0, 0.0, 0.3333, 0.5238, 0.3333, 0.5714, 0.3333, 0.5714, 0.3333, 0.5238, 0.3333, 0.3333, 0.3333, 0.3333, 0.3333, 0.381, 0.3333, 0.381, 0.0, 0.0, 0.0, 0.0, 0.0, 0.0, 0.0, 0.0, 0.0, 0.0, 0.0, 0.0, 0.0, 0.0, 0.0, 0.0, 0.3333, 0.4762, 0.3333, 0.5238, 0.3333, 0.5238, 0.3333, 0.4762, 0.3333, 0.2857, 0.3333, 0.2857, 0.3333, 0.3333, 0.3333, 0.3333, 0.0, 0.0, 0.0, 0.0, 0.0, 0.0, 0.0, 0.0, 0.0, 0.0, 0.0, 0.0, 0.0, 0.0, 0.0, 0.0, 0.3333, 0.9048, 0.3333, 0.9048, 0.3333, 0.9524, 0.3333, 0.9524, 0.0, 0.0, 0.0, 0.0, 0.0, 0.0, 0.0, 0.0, 0.0, 0.0, 0.0, 0.0, 0.0, 0.0, 0.0, 0.0, 0.3333, 0.4286, 0.3333, 0.4762, 0.3333, 0.4762, 0.3333, 0.4286, 0.3333, 0.2381, 0.3333, 0.2381, 0.3333, 0.2857, 0.3333, 0.2857, 0.0, 0.0, 0.0, 0.0, 0.0, 0.0, 0.0, 0.0, 0.3333, 0.8571, 0.3333, 0.8571, 0.3333, 0.9048, 0.3333, 0.9048, 0.0, 0.0, 0.0, 0.0, 0.0, 0.0, 0.0, 0.0, 0.3333, 0.381, 0.3333, 0.4286, 0.3333, 0.4286, 0.3333, 0.381, 0.3333, 0.1905, 0.3333, 0.1905, 0.3333, 0.2381, 0.3333, 0.2381, 0.0, 0.0, 0.0, 0.0, 0.0, 0.0, 0.0, 0.0, 0.3333, 0.8095, 0.3333, 0.8095, 0.3333, 0.8571, 0.3333, 0.8571, 0.0, 0.0, 0.0, 0.0, 0.0, 0.0, 0.0, 0.0, 0.0, 0.0, 0.0, 0.0, 0.0, 0.0, 0.0, 0.0, 0.3333, 0.3333, 0.3333, 0.381, 0.3333, 0.381, 0.3333, 0.3333])
me_plane.use_remesh_fix_poles = True
me_plane.use_remesh_preserve_attributes = False
me_plane.use_mirror_vertex_groups = False
me_plane.update()

# ---- objects
ob_plane = bpy.data.objects.new('Plane', me_plane)

# ---- transforms, parenting, visibility, modifiers, constraints
ob_plane.location = (0.0, 0.0, 0.0)
ob_plane.scale = (6.0, 40.0, 1.0)
ob_plane.lineart.crease_threshold = 0.0

# ---- collection membership
col_collection.objects.link(ob_plane)

# ---- scene / render settings (as saved in the file)
scene.frame_start = 1; scene.frame_end = 250; scene.frame_set(1)
scene.render.engine = 'BLENDER_EEVEE_NEXT'
scene.cycles.use_denoising = False
scene.cycles.samples = 128
scene.cycles.sampling_pattern = 'TABULATED_SOBOL'
scene.cycles.use_adaptive_sampling = False
scene.cycles.use_light_tree = False
scene.view_settings.view_transform = 'Filmic'
bpy.context.view_layer.update()

# ---- added for rendering (the .blend has no active camera and no usable light): camera, sun
cam_auto = bpy.data.cameras.new('AutoCamera')
cam_auto.lens = 50.0
cam_auto.sensor_width = 36.0
cam_auto.clip_end = 1443.96
ob_auto_camera = bpy.data.objects.new('AutoCamera', cam_auto)
scene.collection.objects.link(ob_auto_camera)
ob_auto_camera.location = (82.2774, -98.7329, 69.8219)
ob_auto_camera.rotation_euler = (1.09748, -7.21219e-08, 0.694738)
scene.camera = ob_auto_camera
light_auto_sun = bpy.data.lights.new('AutoSun', 'SUN')
light_auto_sun.energy = 3.0
light_auto_sun.angle = 0.0523599
ob_auto_sun = bpy.data.objects.new('AutoSun', light_auto_sun)
scene.collection.objects.link(ob_auto_sun)
ob_auto_sun.rotation_euler = (0.872665, 0.174533, 0.523599)
bpy.context.view_layer.update()
